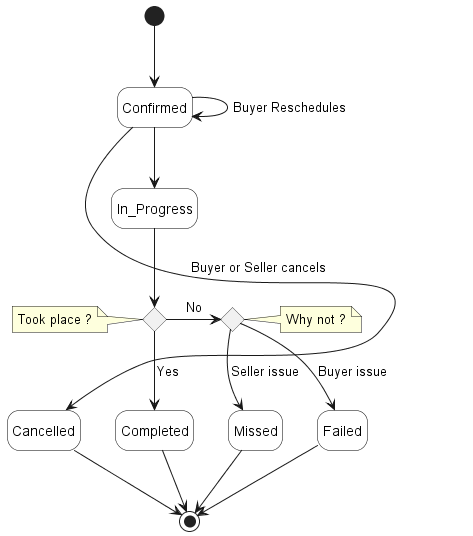

The diagram above was rendered by PlantUML. Its source (embedded in the PNG):
@startuml

'skinparam Linetype polyline
'skinparam Linetype ortho
skinparam state {
    BackgroundColor White
    BorderColor Black
}
hide empty description

'''decisions'''
state Took_place <<choice>> 
 note left of Took_place : Took place ?

 '''decisions'''
state Why_not <<choice>> 
 note right of Why_not : Why not ?

''' diagram'''
[*] -d-> Confirmed

Confirmed -d-> Confirmed: Buyer Reschedules
Confirmed -d-> In_Progress
In_Progress -d-> Took_place
Took_place -d-> Completed: Yes
Took_place -r-> Why_not: No
Why_not -d-> Missed: Seller issue
Why_not -d-> Failed: Buyer issue
Confirmed -r[norank]-> Cancelled : Buyer or Seller cancels

Cancelled -d-> [*]
Missed -d-> [*]
Completed -d-> [*]
Failed -d-> [*]

 
@enduml